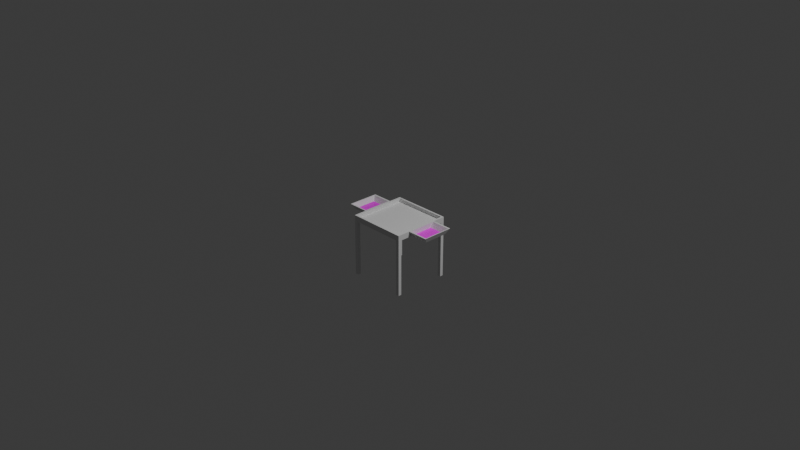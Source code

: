 # Source: cleanup.blend  (saved by Blender 4.5.87; exported with 4.5.12 LTS)
import bpy
from mathutils import Matrix  # noqa: F401  (used for matrix-valued properties, if any)

bpy.ops.wm.read_factory_settings(use_empty=True)
scene = bpy.context.scene
scene.name = 'Scene'

# ---- collections
col_collection = bpy.data.collections.new('Collection'); scene.collection.children.link(col_collection)

# ---- images (referenced by path relative to the original .blend; pixels are not part of the script)
import os
ASSET_DIR = os.environ.get("B2B_ASSET_DIR", "")  # directory of the original .blend (textures are referenced by path, not embedded)
HERE = os.path.dirname(os.path.abspath(__file__))  # packed textures are extracted next to this script under _unpacked/

def load_image(name, relpath, width, height, colorspace="sRGB"):
    """Load a texture the original file referenced (path relative to the .blend, or extracted next to this script)."""
    p = next((c for c in (os.path.join(HERE, relpath), os.path.join(ASSET_DIR, relpath)) if relpath and os.path.exists(c)), "")
    if p:
        img = bpy.data.images.load(p, check_existing=True)
        img.name = name
    else:  # same state as the original file: an image datablock whose file is absent (Cycles renders it pink)
        img = bpy.data.images.new(name, width, height)
        img.source = "FILE"
        img.filepath = "//" + (relpath or name)
    img.colorspace_settings.name = colorspace
    return img
img_helmet_png = load_image('helmet.png', 'helmet.png', 1024, 1024, 'sRGB')
img_warning_png = load_image('warning.png', 'warning.png', 1024, 1024, 'sRGB')

# ---- materials (node trees are filled in below, after node groups)
mat_urple_001 = bpy.data.materials.new('urple.001')
mat_urple_001.use_transparent_shadow = False
mat_material = bpy.data.materials.new('Material')
mat_material.use_transparent_shadow = False
mat_base_001 = bpy.data.materials.new('base.001')
mat_base_001.use_transparent_shadow = False
mat_material_001 = bpy.data.materials.new('Material.001')
mat_material_002 = bpy.data.materials.new('Material.002')

# ---- material node trees
mat_urple_001.use_nodes = True; mat_urple_001.node_tree.nodes.clear()
_N = mat_urple_001.node_tree.nodes; _L = mat_urple_001.node_tree.links
n0 = _N.new('ShaderNodeBsdfPrincipled'); n0.name = 'Principled BSDF'; n0.location = (10, 300)
n0.inputs[0].default_value = (0.855, 0.0, 1.0, 1.0)
n1 = _N.new('ShaderNodeOutputMaterial'); n1.name = 'Material Output'; n1.location = (300, 300)
_L.new(n0.outputs[0], n1.inputs[0])
n1.is_active_output = True
mat_material.use_nodes = True; mat_material.node_tree.nodes.clear()
_N = mat_material.node_tree.nodes; _L = mat_material.node_tree.links
n0 = _N.new('ShaderNodeBsdfPrincipled'); n0.name = 'Principled BSDF'; n0.location = (10, 300)
n0.inputs[0].default_value = (0.855, 1.0, 0.0, 1.0)
n1 = _N.new('ShaderNodeOutputMaterial'); n1.name = 'Material Output'; n1.location = (300, 300)
_L.new(n0.outputs[0], n1.inputs[0])
n1.is_active_output = True
mat_base_001.use_nodes = True; mat_base_001.node_tree.nodes.clear()
_N = mat_base_001.node_tree.nodes; _L = mat_base_001.node_tree.links
n0 = _N.new('ShaderNodeBsdfPrincipled'); n0.name = 'Principled BSDF'; n0.location = (10, 300)
n0.inputs[2].default_value = 1.0
n1 = _N.new('ShaderNodeOutputMaterial'); n1.name = 'Material Output'; n1.location = (300, 300)
_L.new(n0.outputs[0], n1.inputs[0])
n1.is_active_output = True
mat_material_001.use_nodes = True; mat_material_001.node_tree.nodes.clear()
_N = mat_material_001.node_tree.nodes; _L = mat_material_001.node_tree.links
n0 = _N.new('ShaderNodeBsdfPrincipled'); n0.name = 'Principled BSDF'; n0.location = (-200, 100)
n0.inputs[2].default_value = 1.0
n1 = _N.new('ShaderNodeOutputMaterial'); n1.name = 'Material Output'; n1.location = (200, 100)
n2 = _N.new('ShaderNodeTexImage'); n2.name = 'Image Texture'; n2.location = (-490, 75)
n2.image = img_helmet_png
n2.extension = 'EXTEND'
_L.new(n0.outputs[0], n1.inputs[0])
_L.new(n2.outputs[0], n0.inputs[0])
n1.is_active_output = True
mat_material_002.use_nodes = True; mat_material_002.node_tree.nodes.clear()
_N = mat_material_002.node_tree.nodes; _L = mat_material_002.node_tree.links
n0 = _N.new('ShaderNodeBsdfPrincipled'); n0.name = 'Principled BSDF'; n0.location = (-200, 100)
n1 = _N.new('ShaderNodeOutputMaterial'); n1.name = 'Material Output'; n1.location = (200, 100)
n2 = _N.new('ShaderNodeTexImage'); n2.name = 'Image Texture'; n2.location = (-490, 75)
n2.image = img_warning_png
n2.extension = 'EXTEND'
_L.new(n0.outputs[0], n1.inputs[0])
_L.new(n2.outputs[0], n0.inputs[0])
n1.is_active_output = True

# ---- world
world_world = bpy.data.worlds.new('World'); scene.world = world_world
world_world.use_nodes = True; world_world.node_tree.nodes.clear()
_N = world_world.node_tree.nodes; _L = world_world.node_tree.links
n0 = _N.new('ShaderNodeOutputWorld'); n0.name = 'World Output'; n0.location = (300, 300)
n1 = _N.new('ShaderNodeBackground'); n1.name = 'Background'; n1.location = (10, 300)
n1.inputs[0].default_value = (0.05088, 0.05088, 0.05088, 1.0)
_L.new(n1.outputs[0], n0.inputs[0])
n0.is_active_output = True
world_world.color = (0.05088, 0.05088, 0.05088)
world_world.use_sun_shadow = False
world_world.sun_shadow_jitter_overblur = 0.0

# ---- cameras
cam_camera = bpy.data.cameras.new('Camera')
cam_camera.clip_end = 100.0
cam_camera.ortho_scale = 7.314

# ---- lights
light_light = bpy.data.lights.new('Light', 'POINT')
light_light.transmission_factor = 0.0
light_light.energy = 1000.0
light_light.shadow_soft_size = 0.1
light_light.shadow_maximum_resolution = 0.006
light_light.use_absolute_resolution = True

# ---- meshes
me_cube = bpy.data.meshes.new('Cube')
me_cube.from_pydata([(0.0, 1.0, -0.8196), (0.0, 1.0, -1.0), (0.0, -1.0, -0.8196), (0.0, -1.0, -1.0), (0.0, 0.9387, -1.0), (0.0, -0.9387, -1.0), (0.0, -0.9387, -0.8806), (0.0, 0.9387, -0.8806), (0.974, 0.9387, -0.8806), (1.06, -0.3918, -0.8429), (1.06, 0.3918, -0.8429), (0.974, -0.9387, -0.8806), (1.655, -0.3918, -0.8429), (1.035, -1.0, -1.0), (1.655, 0.3918, -0.8429), (1.035, -1.0, 1.0), (1.035, 1.0, -1.0), (1.035, 1.0, 1.0), (0.9202, 1.0, 1.0), (0.9202, 1.0, -0.8196), (0.9202, -1.0, -0.8196), (0.9202, -1.0, 1.0), (1.035, -0.8849, 1.0), (1.035, 0.8849, -0.8196), (1.035, 0.8849, 1.0), (1.035, -0.8849, -0.8196), (0.9202, -0.8849, 1.0), (0.9202, 0.8849, 1.0), (0.9202, -0.8849, -0.8196), (0.9202, 0.8849, -0.8196), (0.974, 0.9387, -1.0), (0.974, -0.9387, -1.0), (1.035, -0.8849, -1.0), (1.035, 0.8849, -1.0), (1.035, -0.4225, -0.8196), (1.035, -0.5516, -1.0), (1.035, 0.4122, -0.8196), (1.035, 0.5413, -1.0), (1.667, 0.4122, -0.8196), (1.667, -0.4225, -0.8196), (1.762, -0.5516, -1.0), (1.762, 0.5413, -1.0), (1.06, -0.4966, -1.0), (1.06, 0.4966, -1.0), (1.735, -0.4966, -1.0), (1.735, 0.4966, -1.0), (-0.974, 0.9387, -0.8806), (-1.06, -0.3918, -0.8429), (-1.06, 0.3918, -0.8429), (-0.974, -0.9387, -0.8806), (-1.655, -0.3918, -0.8429), (-1.035, -1.0, -1.0), (-1.655, 0.3918, -0.8429), (-1.035, -1.0, 1.0), (-1.035, 1.0, -1.0), (-1.035, 1.0, 1.0), (-0.9202, 1.0, 1.0), (-0.9202, 1.0, -0.8196), (-0.9202, -1.0, -0.8196), (-0.9202, -1.0, 1.0), (-1.035, -0.8849, 1.0), (-1.035, 0.8849, -0.8196), (-1.035, 0.8849, 1.0), (-1.035, -0.8849, -0.8196), (-0.9202, -0.8849, 1.0), (-0.9202, 0.8849, 1.0), (-0.9202, -0.8849, -0.8196), (-0.9202, 0.8849, -0.8196), (-0.974, 0.9387, -1.0), (-0.974, -0.9387, -1.0), (-1.035, -0.8849, -1.0), (-1.035, 0.8849, -1.0), (-1.035, -0.4225, -0.8196), (-1.035, -0.5516, -1.0), (-1.035, 0.4122, -0.8196), (-1.035, 0.5413, -1.0), (-1.667, 0.4122, -0.8196), (-1.667, -0.4225, -0.8196), (-1.762, -0.5516, -1.0), (-1.762, 0.5413, -1.0), (-1.06, -0.4966, -1.0), (-1.06, 0.4966, -1.0), (-1.735, -0.4966, -1.0), (-1.735, 0.4966, -1.0)], [], [(19, 0, 1, 16, 17, 18), (25, 32, 13, 15, 22), (3, 2, 20, 21, 15, 13), (32, 35, 37, 33, 16, 1, 4, 30, 31, 13), (31, 5, 3, 13), (24, 27, 18, 17), (26, 22, 15, 21), (27, 29, 28, 26, 21, 20, 19, 18), (20, 2, 0, 19), (29, 27, 24, 23), (26, 28, 25, 22), (36, 34, 25, 28, 29, 23), (31, 30, 8, 11), (6, 5, 31, 11), (4, 7, 8, 30), (7, 6, 11, 8), (25, 34, 35, 32), (23, 24, 17, 16, 33), (37, 41, 38, 36), (39, 38, 41, 40), (36, 23, 33, 37), (43, 45, 41, 37), (45, 44, 42, 43, 37, 35, 40, 41), (34, 39, 40, 35), (36, 38, 39, 34), (43, 42, 9, 10), (45, 43, 10, 14), (44, 45, 14, 12), (9, 42, 44, 12), (14, 10, 9, 12), (57, 56, 55, 54, 1, 0), (63, 60, 53, 51, 70), (3, 51, 53, 59, 58, 2), (70, 51, 69, 68, 4, 1, 54, 71, 75, 73), (69, 51, 3, 5), (62, 55, 56, 65), (64, 59, 53, 60), (65, 56, 57, 58, 59, 64, 66, 67), (58, 57, 0, 2), (67, 61, 62, 65), (64, 60, 63, 66), (74, 61, 67, 66, 63, 72), (69, 49, 46, 68), (6, 49, 69, 5), (4, 68, 46, 7), (7, 46, 49, 6), (63, 70, 73, 72), (61, 71, 54, 55, 62), (75, 74, 76, 79), (77, 78, 79, 76), (74, 75, 71, 61), (81, 75, 79, 83), (83, 79, 78, 73, 75, 81, 80, 82), (72, 73, 78, 77), (74, 72, 77, 76), (81, 48, 47, 80), (83, 52, 48, 81), (82, 50, 52, 83), (47, 50, 82, 80), (52, 50, 47, 48)])
me_cube.polygons.foreach_set('material_index', [2, 2, 2, 2, 2, 2, 2, 2, 2, 2, 2, 2, 2, 2, 2, 2, 2, 2, 2, 2, 2, 2, 2, 2, 2, 2, 2, 2, 2, 4, 2, 2, 2, 2, 2, 2, 2, 2, 2, 2, 2, 2, 2, 2, 2, 2, 2, 2, 2, 2, 2, 2, 2, 2, 2, 2, 2, 2, 2, 3])
_uv = me_cube.uv_layers.new(name='UVMap')
_uv.uv.foreach_set('vector', [0.3976, 0.4856, 0.3976, 0.3749, 0.375, 0.3749, 0.375, 0.5, 0.625, 0.5, 0.625, 0.4856, 0.3976, 0.7356, 0.375, 0.7356, 0.375, 0.75, 0.625, 0.75, 0.625, 0.7356, 0.375, 0.8751, 0.3976, 0.8751, 0.3976, 0.7644, 0.625, 0.7644, 0.625, 0.75, 0.375, 0.75, 0.375, 0.7356, 0.375, 0.694, 0.375, 0.5573, 0.375, 0.5144, 0.375, 0.5, 0.2499, 0.5, 0.2499, 0.5077, 0.3673, 0.5077, 0.3673, 0.7423, 0.375, 0.75, 0.3673, 0.7423, 0.2499, 0.7423, 0.2499, 0.75, 0.375, 0.75, 0.625, 0.5144, 0.6394, 0.5144, 0.6394, 0.5, 0.625, 0.5, 0.6394, 0.7356, 0.625, 0.7356, 0.625, 0.75, 0.6394, 0.75, 0.6067, 0.5816, 0.375, 0.5816, 0.375, 0.6684, 0.6067, 0.6684, 0.6067, 0.6741, 0.375, 0.6741, 0.375, 0.5759, 0.6067, 0.5759, 0.375, 0.6741, 0.2499, 0.6741, 0.2499, 0.5759, 0.375, 0.5759, 0.375, 0.25, 0.6067, 0.0, 0.6067, 0.0, 0.375, 0.25, 0.6067, 0.5, 0.375, 0.75, 0.375, 0.75, 0.6067, 0.5, 0.1735, 0.5759, 0.3279, 0.5759, 0.375, 0.5759, 0.375, 0.5816, 0.125, 0.5816, 0.125, 0.5759, 0.3921, 0.25, 0.3921, 0.0, 0.375, 0.0, 0.375, 0.25, 0.375, 0.3751, 0.3921, 0.3751, 0.3921, 0.25, 0.375, 0.25, 0.3921, 0.8749, 0.375, 0.8749, 0.375, 1.0, 0.3921, 1.0, 0.2501, 0.75, 0.2501, 0.5, 0.125, 0.5, 0.125, 0.75, 0.3976, 0.7356, 0.3976, 0.694, 0.375, 0.694, 0.375, 0.7356, 0.3976, 0.5144, 0.625, 0.5144, 0.625, 0.5, 0.375, 0.5, 0.375, 0.5144, 0.375, 0.5573, 0.375, 0.5573, 0.3976, 0.5573, 0.3976, 0.5573, 0.3976, 0.694, 0.3976, 0.5573, 0.375, 0.5573, 0.375, 0.694, 0.3976, 0.5573, 0.3976, 0.5144, 0.375, 0.5144, 0.375, 0.5573, 0.375, 0.5629, 0.375, 0.5629, 0.375, 0.5573, 0.375, 0.5573, 0.375, 0.5629, 0.375, 0.6871, 0.375, 0.6871, 0.375, 0.5629, 0.375, 0.5573, 0.375, 0.694, 0.375, 0.694, 0.375, 0.5573, 0.3976, 0.694, 0.3976, 0.694, 0.375, 0.694, 0.375, 0.694, 0.1735, 0.5759, 0.1735, 0.5759, 0.3279, 0.5759, 0.3279, 0.5759, 0.5819, 0.25, 0.5819, 0.0, 0.625, 0.0, 0.625, 0.25, 0.5819, 0.5, 0.5819, 0.25, 0.625, 0.25, 0.625, 0.5, 0.5819, 0.75, 0.5819, 0.5, 0.625, 0.5, 0.625, 0.75, 0.625, 1.0, 0.5819, 1.0, 0.5819, 0.75, 0.625, 0.75, -0.06354, 0.961, -0.06354, -0.08174, 1.063, -0.08174, 1.063, 0.961, 0.3976, 0.4856, 0.625, 0.4856, 0.625, 0.5, 0.375, 0.5, 0.375, 0.3749, 0.3976, 0.3749, 0.3976, 0.7356, 0.625, 0.7356, 0.625, 0.75, 0.375, 0.75, 0.375, 0.7356, 0.375, 0.8751, 0.375, 0.75, 0.625, 0.75, 0.625, 0.7644, 0.3976, 0.7644, 0.3976, 0.8751, 0.375, 0.7356, 0.375, 0.75, 0.3673, 0.7423, 0.3673, 0.5077, 0.2499, 0.5077, 0.2499, 0.5, 0.375, 0.5, 0.375, 0.5144, 0.375, 0.5573, 0.375, 0.694, 0.3673, 0.7423, 0.375, 0.75, 0.2499, 0.75, 0.2499, 0.7423, 0.625, 0.5144, 0.625, 0.5, 0.6394, 0.5, 0.6394, 0.5144, 0.6394, 0.7356, 0.6394, 0.75, 0.625, 0.75, 0.625, 0.7356, 0.6067, 0.5816, 0.6067, 0.5759, 0.375, 0.5759, 0.375, 0.6741, 0.6067, 0.6741, 0.6067, 0.6684, 0.375, 0.6684, 0.375, 0.5816, 0.375, 0.6741, 0.375, 0.5759, 0.2499, 0.5759, 0.2499, 0.6741, 0.375, 0.25, 0.375, 0.25, 0.6067, 0.0, 0.6067, 0.0, 0.6067, 0.5, 0.6067, 0.5, 0.375, 0.75, 0.375, 0.75, 0.1735, 0.5759, 0.125, 0.5759, 0.125, 0.5816, 0.375, 0.5816, 0.375, 0.5759, 0.3279, 0.5759, 0.3921, 0.25, 0.375, 0.25, 0.375, 0.0, 0.3921, 0.0, 0.375, 0.3751, 0.375, 0.25, 0.3921, 0.25, 0.3921, 0.3751, 0.3921, 0.8749, 0.3921, 1.0, 0.375, 1.0, 0.375, 0.8749, 0.2501, 0.75, 0.125, 0.75, 0.125, 0.5, 0.2501, 0.5, 0.3976, 0.7356, 0.375, 0.7356, 0.375, 0.694, 0.3976, 0.694, 0.3976, 0.5144, 0.375, 0.5144, 0.375, 0.5, 0.625, 0.5, 0.625, 0.5144, 0.375, 0.5573, 0.3976, 0.5573, 0.3976, 0.5573, 0.375, 0.5573, 0.3976, 0.694, 0.375, 0.694, 0.375, 0.5573, 0.3976, 0.5573, 0.3976, 0.5573, 0.375, 0.5573, 0.375, 0.5144, 0.3976, 0.5144, 0.375, 0.5629, 0.375, 0.5573, 0.375, 0.5573, 0.375, 0.5629, 0.375, 0.5629, 0.375, 0.5573, 0.375, 0.694, 0.375, 0.694, 0.375, 0.5573, 0.375, 0.5629, 0.375, 0.6871, 0.375, 0.6871, 0.3976, 0.694, 0.375, 0.694, 0.375, 0.694, 0.3976, 0.694, 0.1735, 0.5759, 0.3279, 0.5759, 0.3279, 0.5759, 0.1735, 0.5759, 0.5819, 0.25, 0.625, 0.25, 0.625, 0.0, 0.5819, 0.0, 0.5819, 0.5, 0.625, 0.5, 0.625, 0.25, 0.5819, 0.25, 0.5819, 0.75, 0.625, 0.75, 0.625, 0.5, 0.5819, 0.5, 0.625, 1.0, 0.625, 0.75, 0.5819, 0.75, 0.5819, 1.0, -0.0615, 0.9983, 1.072, 0.9983, 1.072, 0.003656, -0.0615, 0.003656])
me_cube.materials.append(mat_urple_001)
me_cube.materials.append(mat_material)
me_cube.materials.append(mat_base_001)
me_cube.materials.append(mat_material_001)
me_cube.materials.append(mat_material_002)
me_cube.update()

# ---- objects
ob_light = bpy.data.objects.new('Light', light_light)
ob_camera = bpy.data.objects.new('Camera', cam_camera)
ob_cube_001 = bpy.data.objects.new('Cube.001', me_cube)

# ---- transforms, parenting, visibility, modifiers, constraints
ob_light.location = (4.076, 1.005, 5.904)
ob_light.rotation_euler = (0.6503, 0.05522, 1.866)
ob_light.lock_rotations_4d = False
ob_light.empty_display_type = 'ARROWS'
ob_light.color = (0.0, 0.0, 0.0, 0.0)
ob_light.lineart.crease_threshold = 0.0
ob_camera.location = (7.359, -6.926, 4.958)
ob_camera.rotation_euler = (1.109, 0.0, 0.8149)
ob_camera.lock_rotations_4d = False
ob_camera.empty_display_type = 'ARROWS'
ob_camera.color = (0.0, 0.0, 0.0, 0.0)
ob_camera.display_type = 'WIRE'
ob_camera.lineart.crease_threshold = 0.0
ob_cube_001.location = (0.0, 0.0, -0.3059)
ob_cube_001.scale = (-0.3127, -0.3127, -0.337)

# ---- collection membership
col_collection.objects.link(ob_light)
col_collection.objects.link(ob_camera)
col_collection.objects.link(ob_cube_001)

# ---- scene / render settings (as saved in the file)
scene.camera = ob_camera
scene.frame_start = 1; scene.frame_end = 250; scene.frame_set(1)
scene.render.engine = 'BLENDER_EEVEE_NEXT'
scene.cycles.sampling_pattern = 'TABULATED_SOBOL'
scene.eevee.ray_tracing_options.trace_max_roughness = 0.0
bpy.context.view_layer.update()
